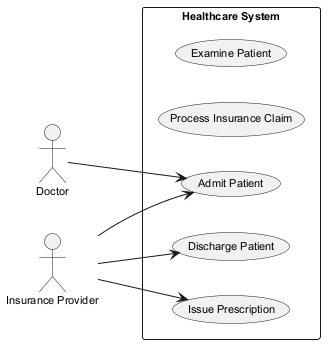

The diagram above was rendered by PlantUML. Its source (embedded in the PNG):
@startuml
skinparam backgroundColor #FFFFFF
skinparam classBackgroundColor #F1F8E9
skinparam classBorderColor #33691E
skinparam defaultFontSize 11
left to right direction
actor "Doctor" as Doctor
actor "Insurance Provider" as InsuranceProvider
rectangle "Healthcare System" {
  usecase "Examine Patient" as UC_ExaminePatient
  usecase "Process Insurance Claim" as UC_ProcessInsuranceClaim
  usecase "Discharge Patient" as UC_DischargePatient
  usecase "Admit Patient" as UC_AdmitPatient
  usecase "Issue Prescription" as UC_IssuePrescription
}
Doctor --> UC_AdmitPatient
InsuranceProvider --> UC_DischargePatient
InsuranceProvider --> UC_IssuePrescription
InsuranceProvider --> UC_AdmitPatient
@enduml